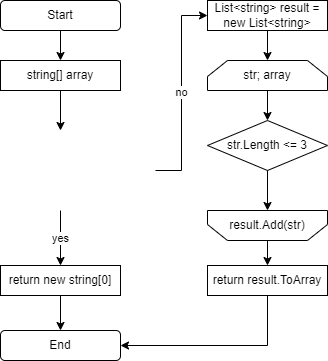

The diagram above was exported from draw.io. Its source (the exported page's mxGraphModel, read from the mxfile embedded in the PNG):
<mxGraphModel dx="1290" dy="569" grid="1" gridSize="10" guides="1" tooltips="1" connect="1" arrows="1" fold="1" page="1" pageScale="1" pageWidth="827" pageHeight="1169" math="0" shadow="0">
  <root>
    <mxCell id="0" />
    <mxCell id="1" parent="0" />
    <mxCell id="2" value="Start" style="rounded=1;whiteSpace=wrap;html=1;" vertex="1" parent="1">
      <mxGeometry x="75" y="70" width="120" height="30" as="geometry" />
    </mxCell>
    <mxCell id="3" value="string[] array" style="rounded=0;whiteSpace=wrap;html=1;" vertex="1" parent="1">
      <mxGeometry x="75" y="130" width="120" height="30" as="geometry" />
    </mxCell>
    <mxCell id="4" style="edgeStyle=orthogonalEdgeStyle;rounded=0;orthogonalLoop=1;jettySize=auto;html=1;exitX=0.5;exitY=1;exitDx=0;exitDy=0;entryX=0.5;entryY=0;entryDx=0;entryDy=0;" edge="1" source="2" target="3" parent="1">
      <mxGeometry relative="1" as="geometry" />
    </mxCell>
    <mxCell id="5" style="edgeStyle=orthogonalEdgeStyle;rounded=0;orthogonalLoop=1;jettySize=auto;html=1;exitX=0.5;exitY=1;exitDx=0;exitDy=0;entryX=0.5;entryY=0;entryDx=0;entryDy=0;" edge="1" source="3" parent="1">
      <mxGeometry relative="1" as="geometry">
        <mxPoint x="135" y="200" as="targetPoint" />
      </mxGeometry>
    </mxCell>
    <mxCell id="6" value="return new string[0]" style="rounded=0;whiteSpace=wrap;html=1;" vertex="1" parent="1">
      <mxGeometry x="75" y="335" width="120" height="30" as="geometry" />
    </mxCell>
    <mxCell id="7" value="yes" style="edgeStyle=orthogonalEdgeStyle;rounded=0;orthogonalLoop=1;jettySize=auto;html=1;exitX=0.5;exitY=1;exitDx=0;exitDy=0;entryX=0.5;entryY=0;entryDx=0;entryDy=0;" edge="1" target="6" parent="1">
      <mxGeometry relative="1" as="geometry">
        <mxPoint x="135" y="280" as="sourcePoint" />
      </mxGeometry>
    </mxCell>
    <mxCell id="8" value="List&amp;lt;string&amp;gt; result = new List&amp;lt;string&amp;gt;" style="rounded=0;whiteSpace=wrap;html=1;" vertex="1" parent="1">
      <mxGeometry x="282" y="70" width="120" height="30" as="geometry" />
    </mxCell>
    <mxCell id="9" value="no" style="edgeStyle=orthogonalEdgeStyle;rounded=0;orthogonalLoop=1;jettySize=auto;html=1;exitX=1;exitY=0.5;exitDx=0;exitDy=0;entryX=0;entryY=0.5;entryDx=0;entryDy=0;" edge="1" target="8" parent="1">
      <mxGeometry relative="1" as="geometry">
        <mxPoint x="230" y="240" as="sourcePoint" />
      </mxGeometry>
    </mxCell>
    <mxCell id="10" value="str; array" style="shape=loopLimit;whiteSpace=wrap;html=1;" vertex="1" parent="1">
      <mxGeometry x="282" y="130" width="120" height="30" as="geometry" />
    </mxCell>
    <mxCell id="11" style="edgeStyle=orthogonalEdgeStyle;rounded=0;orthogonalLoop=1;jettySize=auto;html=1;exitX=0.5;exitY=1;exitDx=0;exitDy=0;entryX=0.5;entryY=0;entryDx=0;entryDy=0;" edge="1" source="8" target="10" parent="1">
      <mxGeometry relative="1" as="geometry" />
    </mxCell>
    <mxCell id="12" value="str.Length &amp;lt;= 3" style="rhombus;whiteSpace=wrap;html=1;" vertex="1" parent="1">
      <mxGeometry x="282" y="190" width="120" height="50" as="geometry" />
    </mxCell>
    <mxCell id="13" style="edgeStyle=orthogonalEdgeStyle;rounded=0;orthogonalLoop=1;jettySize=auto;html=1;exitX=0.5;exitY=1;exitDx=0;exitDy=0;entryX=0.5;entryY=0;entryDx=0;entryDy=0;" edge="1" source="10" target="12" parent="1">
      <mxGeometry relative="1" as="geometry" />
    </mxCell>
    <mxCell id="14" value="result.Add(str)" style="shape=loopLimit;whiteSpace=wrap;html=1;flipV=1;" vertex="1" parent="1">
      <mxGeometry x="282" y="280" width="120" height="30" as="geometry" />
    </mxCell>
    <mxCell id="15" style="edgeStyle=orthogonalEdgeStyle;rounded=0;orthogonalLoop=1;jettySize=auto;html=1;exitX=0.5;exitY=1;exitDx=0;exitDy=0;entryX=0.5;entryY=0;entryDx=0;entryDy=0;" edge="1" source="12" target="14" parent="1">
      <mxGeometry relative="1" as="geometry" />
    </mxCell>
    <mxCell id="16" value="return result.ToArray" style="rounded=0;whiteSpace=wrap;html=1;" vertex="1" parent="1">
      <mxGeometry x="282" y="335" width="120" height="30" as="geometry" />
    </mxCell>
    <mxCell id="17" style="edgeStyle=orthogonalEdgeStyle;rounded=0;orthogonalLoop=1;jettySize=auto;html=1;exitX=0.5;exitY=1;exitDx=0;exitDy=0;entryX=0.5;entryY=0;entryDx=0;entryDy=0;" edge="1" source="14" target="16" parent="1">
      <mxGeometry relative="1" as="geometry" />
    </mxCell>
    <mxCell id="18" value="End" style="rounded=1;whiteSpace=wrap;html=1;" vertex="1" parent="1">
      <mxGeometry x="75" y="400" width="120" height="30" as="geometry" />
    </mxCell>
    <mxCell id="19" style="edgeStyle=orthogonalEdgeStyle;rounded=0;orthogonalLoop=1;jettySize=auto;html=1;exitX=0.5;exitY=1;exitDx=0;exitDy=0;entryX=0.5;entryY=0;entryDx=0;entryDy=0;" edge="1" source="6" target="18" parent="1">
      <mxGeometry relative="1" as="geometry" />
    </mxCell>
    <mxCell id="20" value="" style="edgeStyle=orthogonalEdgeStyle;rounded=0;orthogonalLoop=1;jettySize=auto;html=1;entryX=1;entryY=0.5;entryDx=0;entryDy=0;exitX=0.5;exitY=1;exitDx=0;exitDy=0;" edge="1" source="16" target="18" parent="1">
      <mxGeometry relative="1" as="geometry">
        <mxPoint x="302" y="360" as="targetPoint" />
      </mxGeometry>
    </mxCell>
  </root>
</mxGraphModel>